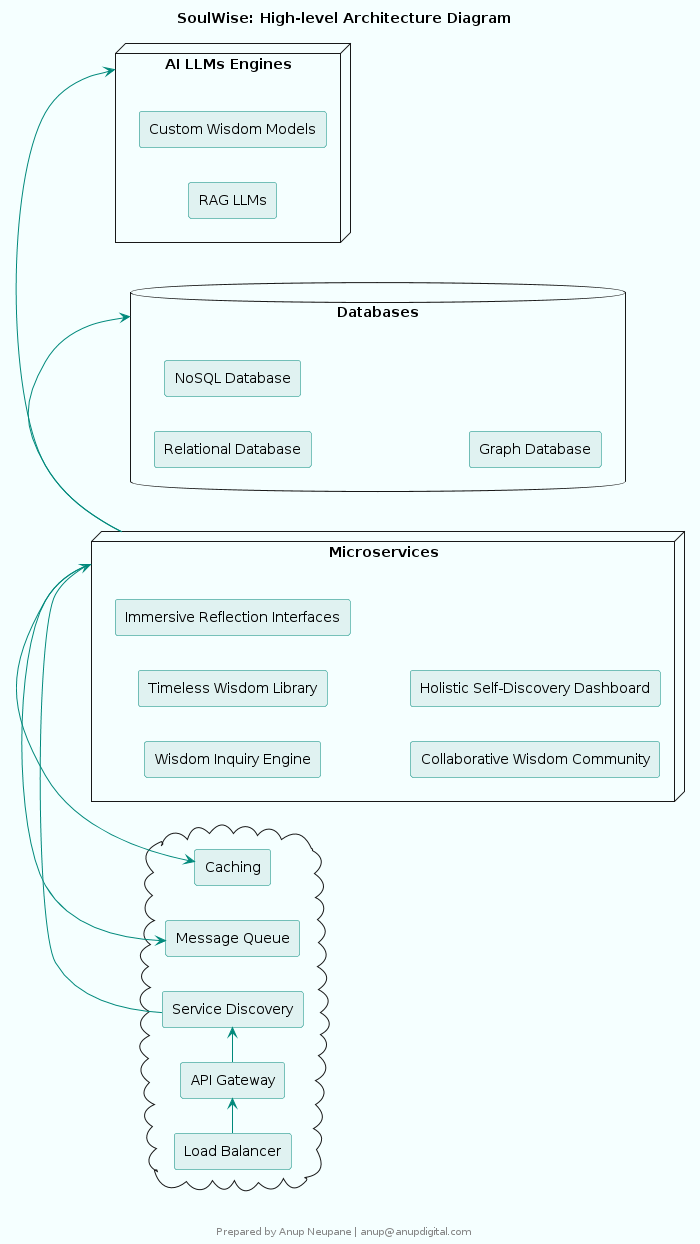

The diagram above was rendered by PlantUML. Its source (embedded in the PNG):
@startuml
skinparam componentStyle rectangle
skinparam backgroundColor #F5FFFF
skinparam componentBackgroundColor #E0F2F1
skinparam componentBorderColor #00897B
skinparam componentFontColor #000000
skinparam componentFontSize 14
skinparam componentFontName Arial
skinparam arrowColor #00897B
skinparam arrowFontColor #000000
skinparam arrowFontSize 14
skinparam arrowFontName Arial

title SoulWise: High-level Architecture Diagram


left to right direction
cloud {
  component "Load Balancer"
  component "API Gateway"
  component "Service Discovery"
  component "Message Queue"
  component "Caching"
}

node "Microservices" {
  component "Wisdom Inquiry Engine"
  component "Timeless Wisdom Library"
  component "Immersive Reflection Interfaces"
  component "Collaborative Wisdom Community"
  component "Holistic Self-Discovery Dashboard"
}

database "Databases" {
  component "Relational Database"
  component "NoSQL Database"
  component "Graph Database"
}

node "AI LLMs Engines" {
  component "RAG LLMs"
  component "Custom Wisdom Models"
}

"Load Balancer" -> "API Gateway"
"API Gateway" -> "Service Discovery"
"Service Discovery" -> "Microservices"
"Microservices" -> "Databases"
"Microservices" -> "Message Queue"
"Microservices" -> "Caching"
"Microservices" -> "AI LLMs Engines"


footer 


Prepared by Anup Neupane | anup@anupdigital.com
endfooter
@enduml